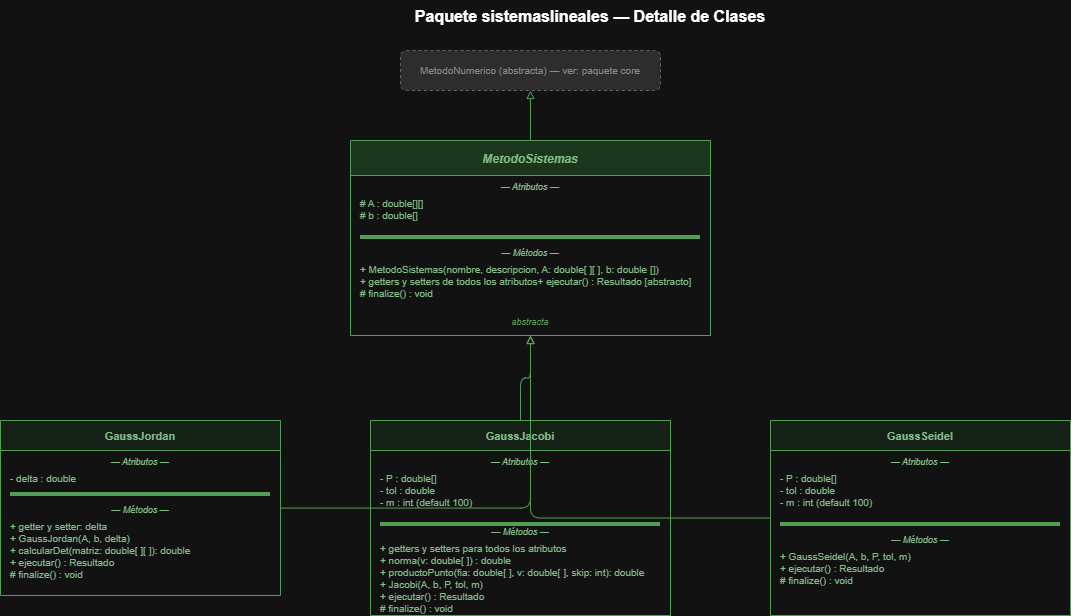

The diagram above was exported from draw.io. Its source (the exported page's mxGraphModel, read from the mxfile embedded in the PNG):
<mxGraphModel dx="1340" dy="789" grid="0" gridSize="10" guides="1" tooltips="1" connect="1" arrows="1" fold="1" page="1" pageScale="1" pageWidth="1654" pageHeight="1169" math="0" shadow="0">
  <root>
    <mxCell id="0" />
    <mxCell id="1" parent="0" />
    <mxCell id="t1" parent="1" style="text;html=0;strokeColor=none;fillColor=none;align=center;fontSize=16;fontStyle=1;" value="Paquete sistemaslineales — Detalle de Clases" vertex="1">
      <mxGeometry height="30" width="700" x="300" y="20" as="geometry" />
    </mxCell>
    <mxCell id="mn_ref" parent="1" style="rounded=1;fillColor=#e0e0e0;strokeColor=#9e9e9e;fontColor=#757575;fontSize=10;align=center;dashed=1;" value="MetodoNumerico  (abstracta) — ver: paquete core" vertex="1">
      <mxGeometry height="40" width="260" x="460" y="70" as="geometry" />
    </mxCell>
    <mxCell id="ms" parent="1" style="swimlane;startSize=35;fillColor=#c8e6c9;strokeColor=#388e3c;fontColor=#1b5e20;align=center;fontSize=12;fontStyle=3;" value="MetodoSistemas" vertex="1">
      <mxGeometry height="195" width="360" x="410" y="160" as="geometry" />
    </mxCell>
    <mxCell id="ms_la" parent="ms" style="text;html=0;strokeColor=none;fillColor=none;align=center;fontSize=9;fontStyle=2;fontColor=#1b5e20;" value="— Atributos —" vertex="1">
      <mxGeometry height="16" width="360" y="35" as="geometry" />
    </mxCell>
    <mxCell id="ms_attrs" parent="ms" style="text;html=0;strokeColor=none;fillColor=none;align=left;spacingLeft=8;fontSize=10;fontColor=#1b5e20;" value="# A : double[][]&#10;# b : double[]" vertex="1">
      <mxGeometry height="40" width="360" y="51" as="geometry" />
    </mxCell>
    <mxCell id="ms_div" parent="ms" style="line;strokeColor=#388e3c;" value="" vertex="1">
      <mxGeometry height="8" width="340" x="10" y="93" as="geometry" />
    </mxCell>
    <mxCell id="ms_lm" parent="ms" style="text;html=0;strokeColor=none;fillColor=none;align=center;fontSize=9;fontStyle=2;fontColor=#1b5e20;" value="— Métodos —" vertex="1">
      <mxGeometry height="16" width="360" y="101" as="geometry" />
    </mxCell>
    <mxCell id="ms_methods" parent="ms" style="text;html=0;strokeColor=none;fillColor=none;align=left;spacingLeft=8;fontSize=10;fontColor=#1b5e20;" value="+ MetodoSistemas(nombre, descripcion, A: double[ ][ ], b: double [])&#10;+ getters y setters de todos los atributos+ ejecutar() : Resultado  [abstracto]&#10;# finalize() : void" vertex="1">
      <mxGeometry height="40" width="360" y="117" as="geometry" />
    </mxCell>
    <mxCell id="ms_note" parent="ms" style="text;html=0;strokeColor=none;fillColor=none;align=center;fontSize=9;fontStyle=2;fontColor=#388e3c;" value="abstracta" vertex="1">
      <mxGeometry height="16" width="360" y="170" as="geometry" />
    </mxCell>
    <mxCell id="inh_mn" edge="1" parent="1" source="ms" style="edgeStyle=orthogonalEdgeStyle;endArrow=block;endFill=0;strokeColor=#388e3c;" target="mn_ref">
      <mxGeometry relative="1" as="geometry" />
    </mxCell>
    <mxCell id="gj" parent="1" style="swimlane;startSize=30;fillColor=#e8f5e9;strokeColor=#388e3c;fontColor=#1b5e20;align=center;fontSize=11;fontStyle=1;" value="GaussJordan" vertex="1">
      <mxGeometry height="175" width="280" x="60" y="440" as="geometry" />
    </mxCell>
    <mxCell id="gj_la" parent="gj" style="text;html=0;strokeColor=none;fillColor=none;align=center;fontSize=9;fontStyle=2;fontColor=#1b5e20;" value="— Atributos —" vertex="1">
      <mxGeometry height="16" width="280" y="30" as="geometry" />
    </mxCell>
    <mxCell id="gj_attrs" parent="gj" style="text;html=0;strokeColor=none;fillColor=none;align=left;spacingLeft=8;fontSize=10;fontColor=#1b5e20;" value="- delta : double" vertex="1">
      <mxGeometry height="22" width="280" y="46" as="geometry" />
    </mxCell>
    <mxCell id="gj_div" parent="gj" style="line;strokeColor=#388e3c;" value="" vertex="1">
      <mxGeometry height="8" width="260" x="10" y="70" as="geometry" />
    </mxCell>
    <mxCell id="gj_lm" parent="gj" style="text;html=0;strokeColor=none;fillColor=none;align=center;fontSize=9;fontStyle=2;fontColor=#1b5e20;" value="— Métodos —" vertex="1">
      <mxGeometry height="16" width="280" y="78" as="geometry" />
    </mxCell>
    <mxCell id="gj_methods" parent="gj" style="text;html=0;strokeColor=none;fillColor=none;align=left;spacingLeft=8;fontSize=10;fontColor=#1b5e20;" value="+ getter y setter: delta&#10;+ GaussJordan(A, b, delta)&#10;+ calcularDet(matriz: double[ ][ ]): double&#10;+ ejecutar() : Resultado&#10;# finalize() : void" vertex="1">
      <mxGeometry height="55" width="280" y="94" as="geometry" />
    </mxCell>
    <mxCell id="jac" parent="1" style="swimlane;startSize=30;fillColor=#e8f5e9;strokeColor=#388e3c;fontColor=#1b5e20;align=center;fontSize=11;fontStyle=1;" value="GaussJacobi" vertex="1">
      <mxGeometry height="195" width="300" x="430" y="440" as="geometry" />
    </mxCell>
    <mxCell id="jac_la" parent="jac" style="text;html=0;strokeColor=none;fillColor=none;align=center;fontSize=9;fontStyle=2;fontColor=#1b5e20;" value="— Atributos —" vertex="1">
      <mxGeometry height="16" width="300" y="30" as="geometry" />
    </mxCell>
    <mxCell id="jac_attrs" parent="jac" style="text;html=0;strokeColor=none;fillColor=none;align=left;spacingLeft=8;fontSize=10;fontColor=#1b5e20;" value="- P : double[]&#10;- tol : double&#10;- m : int  (default 100)" vertex="1">
      <mxGeometry height="52" width="300" y="46" as="geometry" />
    </mxCell>
    <mxCell id="jac_div" parent="jac" style="line;strokeColor=#388e3c;" value="" vertex="1">
      <mxGeometry height="8" width="280" x="10" y="100" as="geometry" />
    </mxCell>
    <mxCell id="jac_lm" parent="jac" style="text;html=0;strokeColor=none;fillColor=none;align=center;fontSize=9;fontStyle=2;fontColor=#1b5e20;" value="— Métodos —" vertex="1">
      <mxGeometry height="16" width="300" y="100" as="geometry" />
    </mxCell>
    <mxCell id="jac_methods" parent="jac" style="text;html=0;strokeColor=none;fillColor=none;align=left;spacingLeft=8;fontSize=10;fontColor=#1b5e20;" value="+ getters y setters para todos los atributos&#10;+ norma(v: double[ ]) : double&#10;+ productoPunto(fia: double[ ], v: double[ ], skip: int): double&#10;+ Jacobi(A, b, P, tol, m)&#10;+ ejecutar() : Resultado&#10;# finalize() : void" vertex="1">
      <mxGeometry height="55" width="300" y="116" as="geometry" />
    </mxCell>
    <mxCell id="gs" parent="1" style="swimlane;startSize=30;fillColor=#e8f5e9;strokeColor=#388e3c;fontColor=#1b5e20;align=center;fontSize=11;fontStyle=1;" value="GaussSeidel" vertex="1">
      <mxGeometry height="195" width="300" x="830" y="440" as="geometry" />
    </mxCell>
    <mxCell id="gs_la" parent="gs" style="text;html=0;strokeColor=none;fillColor=none;align=center;fontSize=9;fontStyle=2;fontColor=#1b5e20;" value="— Atributos —" vertex="1">
      <mxGeometry height="16" width="300" y="30" as="geometry" />
    </mxCell>
    <mxCell id="gs_attrs" parent="gs" style="text;html=0;strokeColor=none;fillColor=none;align=left;spacingLeft=8;fontSize=10;fontColor=#1b5e20;" value="- P : double[]&#10;- tol : double&#10;- m : int  (default 100)" vertex="1">
      <mxGeometry height="52" width="300" y="46" as="geometry" />
    </mxCell>
    <mxCell id="gs_div" parent="gs" style="line;strokeColor=#388e3c;" value="" vertex="1">
      <mxGeometry height="8" width="280" x="10" y="100" as="geometry" />
    </mxCell>
    <mxCell id="gs_lm" parent="gs" style="text;html=0;strokeColor=none;fillColor=none;align=center;fontSize=9;fontStyle=2;fontColor=#1b5e20;" value="— Métodos —" vertex="1">
      <mxGeometry height="16" width="300" y="108" as="geometry" />
    </mxCell>
    <mxCell id="gs_methods" parent="gs" style="text;html=0;strokeColor=none;fillColor=none;align=left;spacingLeft=8;fontSize=10;fontColor=#1b5e20;" value="+ GaussSeidel(A, b, P, tol, m)&#10;+ ejecutar() : Resultado&#10;# finalize() : void" vertex="1">
      <mxGeometry height="55" width="300" y="124" as="geometry" />
    </mxCell>
    <mxCell id="ih1" edge="1" parent="1" source="gj" style="edgeStyle=orthogonalEdgeStyle;endArrow=block;endFill=0;strokeColor=#388e3c;" target="ms">
      <mxGeometry relative="1" as="geometry" />
    </mxCell>
    <mxCell id="ih2" edge="1" parent="1" source="jac" style="edgeStyle=orthogonalEdgeStyle;endArrow=block;endFill=0;strokeColor=#388e3c;" target="ms">
      <mxGeometry relative="1" as="geometry" />
    </mxCell>
    <mxCell id="ih3" edge="1" parent="1" source="gs" style="edgeStyle=orthogonalEdgeStyle;endArrow=block;endFill=0;strokeColor=#388e3c;" target="ms">
      <mxGeometry relative="1" as="geometry" />
    </mxCell>
  </root>
</mxGraphModel>